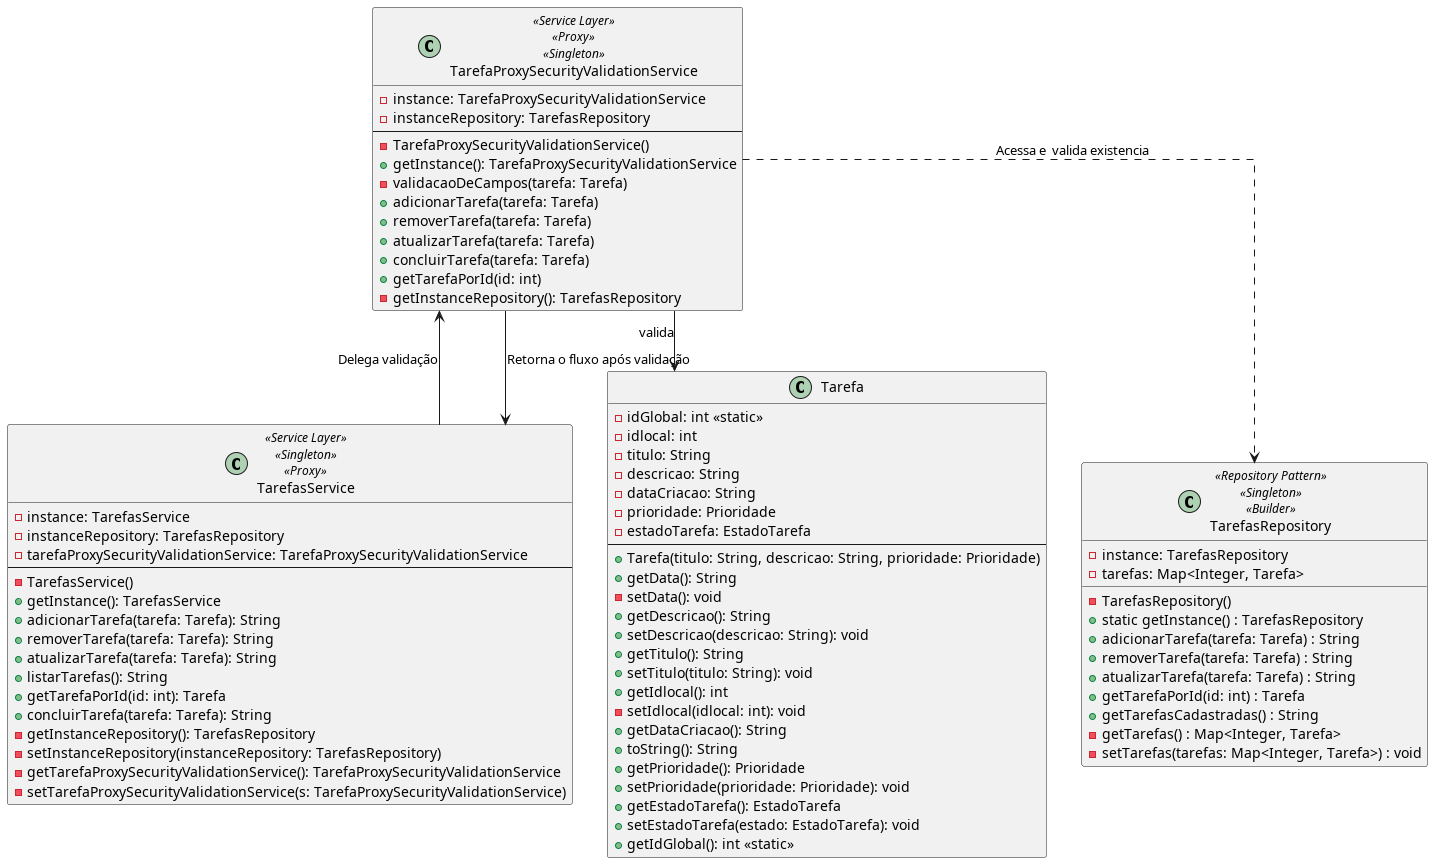

The diagram above was rendered by PlantUML. Its source (embedded in the PNG):
@startuml

skinparam line ortho

!include estruturasUmls/java/model/estruturaTarefa.puml
!include estruturasUmls/java/data/estruturaTarefasRepository.puml
!include estruturasUmls/java/service/estruturaTarefaService.puml
!include estruturasUmls/java/service/estruturaTarefaProxy.puml


TarefasService --> TarefaProxySecurityValidationService : Delega validação
TarefaProxySecurityValidationService ..> TarefasRepository :  Acessa e  valida existencia
TarefaProxySecurityValidationService --> TarefasService : Retorna o fluxo após validação
TarefaProxySecurityValidationService --> Tarefa : valida

@enduml